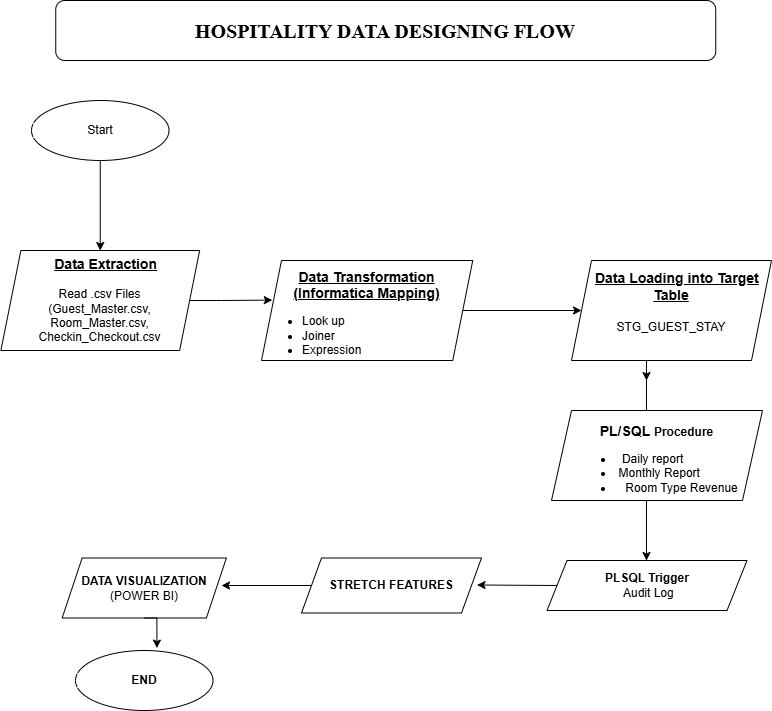

The diagram above was exported from draw.io. Its source (the exported page's mxGraphModel, read from the mxfile embedded in the PNG):
<mxGraphModel dx="2239" dy="756" grid="1" gridSize="10" guides="1" tooltips="1" connect="1" arrows="1" fold="1" page="1" pageScale="1" pageWidth="850" pageHeight="1100" math="0" shadow="0">
  <root>
    <mxCell id="0" />
    <mxCell id="1" parent="0" />
    <mxCell id="Ku4DH89bS3C93o1srkrl-1" parent="1" style="rounded=1;whiteSpace=wrap;html=1;" value="&lt;b&gt;&lt;font style=&quot;font-size: 20px;&quot; face=&quot;Times New Roman&quot;&gt;HOSPITALITY DATA DESIGNING FLOW&lt;/font&gt;&lt;/b&gt;" vertex="1">
      <mxGeometry height="60" width="660" x="24.25" y="40" as="geometry" />
    </mxCell>
    <mxCell id="Ku4DH89bS3C93o1srkrl-2" parent="1" style="ellipse;whiteSpace=wrap;html=1;" value="Start" vertex="1">
      <mxGeometry height="60" width="137.5" y="140" as="geometry" />
    </mxCell>
    <mxCell id="Ku4DH89bS3C93o1srkrl-3" parent="1" style="shape=parallelogram;perimeter=parallelogramPerimeter;whiteSpace=wrap;html=1;fixedSize=1;" value="&lt;b&gt;&lt;font style=&quot;font-size: 14px;&quot;&gt;&amp;nbsp; &amp;nbsp; &lt;u&gt;Data Extraction&lt;/u&gt;&lt;/font&gt;&lt;/b&gt;&amp;nbsp;&lt;div&gt;&lt;br&gt;Read .csv Files&lt;br&gt;(Guest_Master.csv, Room_Master.csv, Checkin_Checkout.csv&lt;/div&gt;" vertex="1">
      <mxGeometry height="100" width="198.75" x="-30.620000000000005" y="290" as="geometry" />
    </mxCell>
    <mxCell id="Ku4DH89bS3C93o1srkrl-4" edge="1" parent="1" source="Ku4DH89bS3C93o1srkrl-2" style="endArrow=classic;html=1;rounded=0;entryX=0.5;entryY=0;entryDx=0;entryDy=0;" target="Ku4DH89bS3C93o1srkrl-3" value="">
      <mxGeometry height="50" relative="1" width="50" as="geometry">
        <mxPoint x="400" y="300" as="sourcePoint" />
        <mxPoint x="450" y="250" as="targetPoint" />
      </mxGeometry>
    </mxCell>
    <mxCell id="Ku4DH89bS3C93o1srkrl-31" edge="1" parent="1" source="Ku4DH89bS3C93o1srkrl-5" style="edgeStyle=orthogonalEdgeStyle;rounded=0;orthogonalLoop=1;jettySize=auto;html=1;exitX=1;exitY=0.5;exitDx=0;exitDy=0;entryX=0;entryY=0.5;entryDx=0;entryDy=0;" target="Ku4DH89bS3C93o1srkrl-6">
      <mxGeometry relative="1" as="geometry" />
    </mxCell>
    <mxCell id="Ku4DH89bS3C93o1srkrl-5" parent="1" style="shape=parallelogram;perimeter=parallelogramPerimeter;whiteSpace=wrap;html=1;fixedSize=1;" value="&lt;div&gt;&lt;b&gt;&lt;u&gt;&lt;font style=&quot;font-size: 14px;&quot;&gt;&lt;br&gt;&lt;/font&gt;&lt;/u&gt;&lt;/b&gt;&lt;/div&gt;&lt;b&gt;&lt;u&gt;&lt;font style=&quot;font-size: 14px;&quot;&gt;Data Transformation (Informatica Mapping)&lt;/font&gt;&lt;/u&gt;&lt;/b&gt;&lt;div&gt;&lt;ul&gt;&lt;li style=&quot;text-align: left;&quot;&gt;&lt;font style=&quot;&quot;&gt;Look up&lt;/font&gt;&lt;/li&gt;&lt;li style=&quot;text-align: left;&quot;&gt;&lt;font style=&quot;&quot;&gt;Joiner&lt;/font&gt;&lt;/li&gt;&lt;li style=&quot;text-align: left;&quot;&gt;&lt;font style=&quot;&quot;&gt;Expression&lt;/font&gt;&lt;/li&gt;&lt;/ul&gt;&lt;/div&gt;" vertex="1">
      <mxGeometry height="100" width="211.25" x="230" y="300" as="geometry" />
    </mxCell>
    <mxCell id="Ku4DH89bS3C93o1srkrl-6" parent="1" style="shape=parallelogram;perimeter=parallelogramPerimeter;whiteSpace=wrap;html=1;fixedSize=1;" value="&lt;b&gt;&lt;font style=&quot;font-size: 14px;&quot;&gt;&amp;nbsp; &amp;nbsp;&lt;u&gt;Data Loading into Target Table&lt;/u&gt;&lt;/font&gt;&lt;/b&gt;&lt;div&gt;&lt;b&gt;&lt;u&gt;&lt;font style=&quot;font-size: 14px;&quot;&gt;&lt;br&gt;&lt;/font&gt;&lt;/u&gt;&lt;/b&gt;&lt;/div&gt;&lt;div&gt;&lt;font&gt;STG_GUEST_STAY&lt;/font&gt;&lt;/div&gt;&lt;div&gt;&lt;b&gt;&lt;u&gt;&lt;font style=&quot;font-size: 14px;&quot;&gt;&lt;br&gt;&lt;/font&gt;&lt;/u&gt;&lt;/b&gt;&lt;/div&gt;" vertex="1">
      <mxGeometry height="100" width="200" x="540" y="300" as="geometry" />
    </mxCell>
    <mxCell id="Ku4DH89bS3C93o1srkrl-7" parent="1" style="shape=parallelogram;perimeter=parallelogramPerimeter;whiteSpace=wrap;html=1;fixedSize=1;" value="&lt;div&gt;&lt;br&gt;&lt;/div&gt;&lt;div&gt;&lt;b&gt;&lt;font style=&quot;font-size: 14px;&quot;&gt;&lt;br&gt;&lt;/font&gt;&lt;/b&gt;&lt;/div&gt;&lt;div&gt;&lt;b&gt;&lt;font style=&quot;font-size: 14px;&quot;&gt;&lt;br&gt;&lt;/font&gt;&lt;/b&gt;&lt;/div&gt;&lt;div&gt;&lt;b&gt;&lt;font style=&quot;font-size: 14px;&quot;&gt;PL/SQL&amp;nbsp;&lt;/font&gt;&lt;/b&gt;&lt;span style=&quot;background-color: transparent; color: light-dark(rgb(0, 0, 0), rgb(255, 255, 255));&quot;&gt;&lt;b&gt;Procedure&lt;/b&gt;&lt;/span&gt;&lt;/div&gt;&lt;div&gt;&lt;ul&gt;&lt;li style=&quot;text-align: left;&quot;&gt;&amp;nbsp; Daily report&lt;/li&gt;&lt;li style=&quot;text-align: left;&quot;&gt;&amp;nbsp;Monthly Report&lt;/li&gt;&lt;li style=&quot;text-align: left;&quot;&gt;&amp;nbsp; &amp;nbsp;Room Type Revenue&lt;/li&gt;&lt;/ul&gt;&lt;/div&gt;&lt;div&gt;&amp;nbsp;&lt;/div&gt;&lt;div&gt;&lt;span style=&quot;background-color: transparent; color: light-dark(rgb(0, 0, 0), rgb(255, 255, 255));&quot;&gt;&lt;br&gt;&lt;/span&gt;&lt;/div&gt;" vertex="1">
      <mxGeometry height="90" width="211" x="520" y="450" as="geometry" />
    </mxCell>
    <mxCell id="Ku4DH89bS3C93o1srkrl-8" parent="1" style="ellipse;whiteSpace=wrap;html=1;" value="&lt;b&gt;END&lt;/b&gt;" vertex="1">
      <mxGeometry height="60" width="137.5" x="44.01" y="690" as="geometry" />
    </mxCell>
    <mxCell id="Ku4DH89bS3C93o1srkrl-9" edge="1" parent="1" style="endArrow=classic;html=1;rounded=0;" value="">
      <mxGeometry height="50" relative="1" width="50" as="geometry">
        <Array as="points">
          <mxPoint x="615" y="540" />
        </Array>
        <mxPoint x="615" y="600" as="sourcePoint" />
        <mxPoint x="615" y="600" as="targetPoint" />
      </mxGeometry>
    </mxCell>
    <mxCell id="Ku4DH89bS3C93o1srkrl-10" edge="1" parent="1" source="Ku4DH89bS3C93o1srkrl-3" style="endArrow=classic;html=1;rounded=0;entryX=0.051;entryY=0.396;entryDx=0;entryDy=0;exitX=1;exitY=0.5;exitDx=0;exitDy=0;entryPerimeter=0;" target="Ku4DH89bS3C93o1srkrl-5" value="">
      <mxGeometry height="50" relative="1" width="50" as="geometry">
        <Array as="points">
          <mxPoint x="190" y="340" />
        </Array>
        <mxPoint x="210" y="350" as="sourcePoint" />
        <mxPoint x="210" y="440" as="targetPoint" />
      </mxGeometry>
    </mxCell>
    <mxCell id="Ku4DH89bS3C93o1srkrl-18" edge="1" parent="1" style="endArrow=classic;html=1;rounded=0;" value="">
      <mxGeometry height="50" relative="1" width="50" as="geometry">
        <Array as="points">
          <mxPoint x="615" y="400" />
          <mxPoint x="615" y="420" />
        </Array>
        <mxPoint x="615" y="450" as="sourcePoint" />
        <mxPoint x="615" y="420" as="targetPoint" />
      </mxGeometry>
    </mxCell>
    <mxCell id="Ku4DH89bS3C93o1srkrl-28" edge="1" parent="1" source="Ku4DH89bS3C93o1srkrl-20" style="edgeStyle=orthogonalEdgeStyle;rounded=0;orthogonalLoop=1;jettySize=auto;html=1;exitX=0;exitY=0.5;exitDx=0;exitDy=0;">
      <mxGeometry relative="1" as="geometry">
        <mxPoint x="190" y="625" as="targetPoint" />
      </mxGeometry>
    </mxCell>
    <mxCell id="Ku4DH89bS3C93o1srkrl-20" parent="1" style="shape=parallelogram;perimeter=parallelogramPerimeter;whiteSpace=wrap;html=1;fixedSize=1;" value="&lt;b&gt;STRETCH FEATURES&lt;/b&gt;" vertex="1">
      <mxGeometry height="55" width="180" x="270" y="597.5" as="geometry" />
    </mxCell>
    <mxCell id="Ku4DH89bS3C93o1srkrl-21" parent="1" style="shape=parallelogram;perimeter=parallelogramPerimeter;whiteSpace=wrap;html=1;fixedSize=1;" value="&lt;b&gt;PLSQL Trigger&lt;/b&gt;&lt;div&gt;&amp;nbsp;Audit Log&lt;/div&gt;" vertex="1">
      <mxGeometry height="50" width="200" x="515.5" y="600" as="geometry" />
    </mxCell>
    <mxCell id="Ku4DH89bS3C93o1srkrl-22" edge="1" parent="1" source="Ku4DH89bS3C93o1srkrl-21" style="endArrow=classic;html=1;rounded=0;exitX=0;exitY=0.5;exitDx=0;exitDy=0;" value="">
      <mxGeometry height="50" relative="1" width="50" as="geometry">
        <mxPoint x="515.5" y="624.5" as="sourcePoint" />
        <mxPoint x="445.5" y="624.5" as="targetPoint" />
      </mxGeometry>
    </mxCell>
    <mxCell id="Ku4DH89bS3C93o1srkrl-29" parent="1" style="shape=parallelogram;perimeter=parallelogramPerimeter;whiteSpace=wrap;html=1;fixedSize=1;" value="&lt;b&gt;DATA VISUALIZATION&lt;/b&gt;&lt;div&gt;(POWER BI)&lt;/div&gt;" vertex="1">
      <mxGeometry height="60" width="164.25" x="30.630000000000003" y="597.5" as="geometry" />
    </mxCell>
    <mxCell id="Ku4DH89bS3C93o1srkrl-30" edge="1" parent="1" source="Ku4DH89bS3C93o1srkrl-29" style="edgeStyle=orthogonalEdgeStyle;rounded=0;orthogonalLoop=1;jettySize=auto;html=1;exitX=0.5;exitY=1;exitDx=0;exitDy=0;entryX=0.592;entryY=-0.04;entryDx=0;entryDy=0;entryPerimeter=0;" target="Ku4DH89bS3C93o1srkrl-8">
      <mxGeometry relative="1" as="geometry" />
    </mxCell>
  </root>
</mxGraphModel>